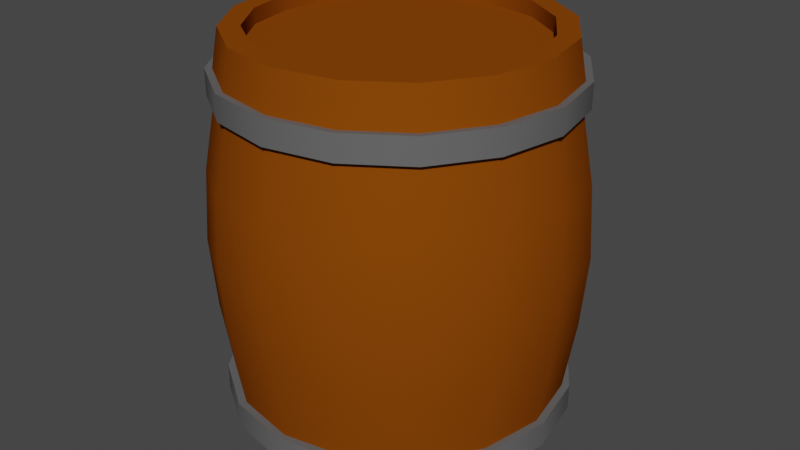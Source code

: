 # Source: barrel.blend  (saved by Blender 3.5.10; exported with 4.5.12 LTS)
import bpy
from mathutils import Matrix  # noqa: F401  (used for matrix-valued properties, if any)

bpy.ops.wm.read_factory_settings(use_empty=True)
scene = bpy.context.scene
scene.name = 'Scene'

# ---- collections
col_collection = bpy.data.collections.new('Collection'); scene.collection.children.link(col_collection)

# ---- materials (node trees are filled in below, after node groups)
mat_base = bpy.data.materials.new('Base')
mat_base.use_transparent_shadow = False
mat_ring = bpy.data.materials.new('Ring')
mat_ring.use_transparent_shadow = False

# ---- node groups
ng_auto_smooth = bpy.data.node_groups.new('Auto Smooth', 'GeometryNodeTree')
_s = ng_auto_smooth.interface.new_socket(name='Geometry', in_out='OUTPUT', socket_type='NodeSocketGeometry')
_s = ng_auto_smooth.interface.new_socket(name='Geometry', in_out='INPUT', socket_type='NodeSocketGeometry')
_s = ng_auto_smooth.interface.new_socket(name='Angle', in_out='INPUT', socket_type='NodeSocketFloat')
_s.subtype = 'ANGLE'
_s.min_value = 0.0
_s.max_value = 3.142
ng_auto_smooth.is_modifier = True
_N = ng_auto_smooth.nodes; _L = ng_auto_smooth.links
n0 = _N.new('NodeGroupOutput'); n0.name = 'Group Output'; n0.location = (480, -100)
n1 = _N.new('NodeGroupInput'); n1.name = 'Group Input'; n1.location = (-420, -300)
n2 = _N.new('NodeGroupInput'); n2.name = 'Group Input.001'; n2.location = (-60, -100)
n3 = _N.new('GeometryNodeSetShadeSmooth'); n3.name = 'Set Shade Smooth'; n3.location = (120, -100)
n3.domain = 'EDGE'
n4 = _N.new('GeometryNodeSetShadeSmooth'); n4.name = 'Set Shade Smooth.001'; n4.location = (300, -100)
n5 = _N.new('GeometryNodeInputMeshEdgeAngle'); n5.name = 'Edge Angle'; n5.location = (-420, -220)
n6 = _N.new('GeometryNodeInputEdgeSmooth'); n6.name = 'Is Edge Smooth'; n6.location = (-60, -160)
n7 = _N.new('GeometryNodeInputShadeSmooth'); n7.name = 'Is Face Smooth'; n7.location = (-240, -340)
n8 = _N.new('FunctionNodeBooleanMath'); n8.name = 'Boolean Math'; n8.location = (-60, -220)
n9 = _N.new('FunctionNodeCompare'); n9.name = 'Compare'; n9.location = (-240, -180)
n9.operation = 'LESS_EQUAL'
_L.new(n5.outputs[0], n9.inputs[0])
_L.new(n4.outputs[0], n0.inputs[0])
_L.new(n1.outputs[1], n9.inputs[1])
_L.new(n9.outputs[0], n8.inputs[0])
_L.new(n7.outputs[0], n8.inputs[1])
_L.new(n2.outputs[0], n3.inputs[0])
_L.new(n6.outputs[0], n3.inputs[1])
_L.new(n3.outputs[0], n4.inputs[0])
_L.new(n8.outputs[0], n3.inputs[2])
n0.is_active_output = True

# ---- material node trees
mat_base.use_nodes = True; mat_base.node_tree.nodes.clear()
_N = mat_base.node_tree.nodes; _L = mat_base.node_tree.links
n0 = _N.new('ShaderNodeBsdfPrincipled'); n0.name = 'Principled BSDF'; n0.location = (10, 300)
n0.distribution = 'GGX'
n0.subsurface_method = 'RANDOM_WALK_SKIN'
n0.inputs[0].default_value = (0.2266, 0.05547, 0.002272, 1.0)
n0.inputs[2].default_value = 1.0
n0.inputs[3].default_value = 1.45
n0.inputs[13].default_value = 0.0
n0.inputs[27].default_value = (0.0, 0.0, 0.0, 1.0)
n0.inputs[28].default_value = 1.0
n1 = _N.new('ShaderNodeOutputMaterial'); n1.name = 'Material Output'; n1.location = (300, 300)
_L.new(n0.outputs[0], n1.inputs[0])
n1.is_active_output = True
mat_ring.use_nodes = True; mat_ring.node_tree.nodes.clear()
_N = mat_ring.node_tree.nodes; _L = mat_ring.node_tree.links
n0 = _N.new('ShaderNodeBsdfPrincipled'); n0.name = 'Principled BSDF'; n0.location = (10, 300)
n0.distribution = 'GGX'
n0.subsurface_method = 'RANDOM_WALK_SKIN'
n0.inputs[0].default_value = (0.1237, 0.1237, 0.1237, 1.0)
n0.inputs[3].default_value = 1.45
n0.inputs[27].default_value = (0.0, 0.0, 0.0, 1.0)
n0.inputs[28].default_value = 1.0
n1 = _N.new('ShaderNodeOutputMaterial'); n1.name = 'Material Output'; n1.location = (300, 300)
_L.new(n0.outputs[0], n1.inputs[0])
n1.is_active_output = True

# ---- world
world_world = bpy.data.worlds.new('World'); scene.world = world_world
world_world.use_nodes = True; world_world.node_tree.nodes.clear()
_N = world_world.node_tree.nodes; _L = world_world.node_tree.links
n0 = _N.new('ShaderNodeOutputWorld'); n0.name = 'World Output'; n0.location = (300, 300)
n1 = _N.new('ShaderNodeBackground'); n1.name = 'Background'; n1.location = (10, 300)
n1.inputs[0].default_value = (0.05088, 0.05088, 0.05088, 1.0)
_L.new(n1.outputs[0], n0.inputs[0])
n0.is_active_output = True
world_world.color = (0.05088, 0.05088, 0.05088)
world_world.use_sun_shadow = False
world_world.sun_shadow_jitter_overblur = 0.0

# ---- meshes
me_cylinder = bpy.data.meshes.new('Cylinder')
me_cylinder.from_pydata([(1.273e-09, 0.8549, -1.0), (9.443e-10, 0.8367, 1.0), (0.3271, 0.7898, -1.0), (0.3202, 0.773, 1.0), (0.6045, 0.6045, -1.0), (0.5916, 0.5916, 1.0), (0.7898, 0.3271, -1.0), (0.773, 0.3202, 1.0), (0.8549, 2.547e-10, -1.0), (0.8367, 1.889e-10, 1.0), (0.7898, -0.3271, -1.0), (0.773, -0.3202, 1.0), (0.6045, -0.6045, -1.0), (0.5916, -0.5916, 1.0), (0.3271, -0.7898, -1.0), (0.3202, -0.773, 1.0), (1.273e-09, -0.8549, -1.0), (9.443e-10, -0.8367, 1.0), (-0.3271, -0.7898, -1.0), (-0.3202, -0.773, 1.0), (-0.6045, -0.6045, -1.0), (-0.5916, -0.5916, 1.0), (-0.7898, -0.3271, -1.0), (-0.773, -0.3202, 1.0), (-0.8549, 2.547e-10, -1.0), (-0.8367, 1.889e-10, 1.0), (-0.7898, 0.3271, -1.0), (-0.773, 0.3202, 1.0), (-0.6045, 0.6045, -1.0), (-0.5916, 0.5916, 1.0), (-0.3271, 0.7898, -1.0), (-0.3202, 0.773, 1.0), (0.0, 1.0, -0.7524), (0.3827, 0.9239, -0.7524), (0.7071, 0.7071, -0.7524), (0.9239, 0.3827, -0.7524), (1.0, 0.0, -0.7524), (0.9239, -0.3827, -0.7524), (0.7071, -0.7071, -0.7524), (0.3827, -0.9239, -0.7524), (0.0, -1.0, -0.7524), (-0.3827, -0.9239, -0.7524), (-0.7071, -0.7071, -0.7524), (-0.9239, -0.3827, -0.7524), (-1.0, 0.0, -0.7524), (-0.9239, 0.3827, -0.7524), (-0.7071, 0.7071, -0.7524), (-0.3827, 0.9239, -0.7524), (0.3827, 0.9239, -0.8762), (0.7071, 0.7071, -0.8762), (0.9239, 0.3827, -0.8762), (1.0, 0.0, -0.8762), (0.9239, -0.3827, -0.8762), (0.7071, -0.7071, -0.8762), (0.3827, -0.9239, -0.8762), (0.0, -1.0, -0.8762), (-0.3827, -0.9239, -0.8762), (-0.7071, -0.7071, -0.8762), (-0.9239, -0.3827, -0.8762), (-1.0, 0.0, -0.8762), (-0.9239, 0.3827, -0.8762), (-0.7071, 0.7071, -0.8762), (-0.3827, 0.9239, -0.8762), (0.0, 1.0, -0.8762), (0.0, 1.0, 0.6884), (0.3827, 0.9239, 0.6884), (0.7071, 0.7071, 0.6884), (0.9239, 0.3827, 0.6884), (1.0, 0.0, 0.6884), (0.9239, -0.3827, 0.6884), (0.7071, -0.7071, 0.6884), (0.3827, -0.9239, 0.6884), (0.0, -1.0, 0.6884), (-0.3827, -0.9239, 0.6884), (-0.7071, -0.7071, 0.6884), (-0.9239, -0.3827, 0.6884), (-1.0, 0.0, 0.6884), (-0.9239, 0.3827, 0.6884), (-0.7071, 0.7071, 0.6884), (-0.3827, 0.9239, 0.6884), (0.0, 1.0, 0.8103), (0.3827, 0.9239, 0.8103), (0.7071, 0.7071, 0.8103), (0.9239, 0.3827, 0.8103), (1.0, 0.0, 0.8103), (0.9239, -0.3827, 0.8103), (0.7071, -0.7071, 0.8103), (0.3827, -0.9239, 0.8103), (0.0, -1.0, 0.8103), (-0.3827, -0.9239, 0.8103), (-0.7071, -0.7071, 0.8103), (-0.9239, -0.3827, 0.8103), (-1.0, 0.0, 0.8103), (-0.9239, 0.3827, 0.8103), (-0.7071, 0.7071, 0.8103), (-0.3827, 0.9239, 0.8103), (0.3987, 0.9626, 0.8129), (0.3987, 0.9626, 0.6859), (0.7368, 0.7368, 0.8129), (0.7368, 0.7368, 0.6859), (0.9626, 0.3987, 0.8129), (0.9626, 0.3987, 0.6859), (1.042, 2.023e-10, 0.8129), (1.042, 2.023e-10, 0.6859), (0.9626, -0.3987, 0.8129), (0.9626, -0.3987, 0.6859), (0.7368, -0.7368, 0.8129), (0.7368, -0.7368, 0.6859), (0.3987, -0.9626, 0.8129), (0.3987, -0.9626, 0.6859), (0.0, -1.042, 0.8129), (0.0, -1.042, 0.6859), (-0.3987, -0.9626, 0.8129), (-0.3987, -0.9626, 0.6859), (-0.7368, -0.7368, 0.8129), (-0.7368, -0.7368, 0.6859), (-0.9626, -0.3987, 0.8129), (-0.9626, -0.3987, 0.6859), (-1.042, 2.023e-10, 0.8129), (-1.042, 2.023e-10, 0.6859), (-0.9626, 0.3987, 0.8129), (-0.9626, 0.3987, 0.6859), (-0.7368, 0.7368, 0.8129), (-0.7368, 0.7368, 0.6859), (-0.3987, 0.9626, 0.8129), (-0.3987, 0.9626, 0.6859), (0.0, 1.042, 0.6859), (0.0, 1.042, 0.8129), (3.287e-10, 1.045, -0.879), (3.287e-10, 1.045, -0.7496), (-0.4001, 0.9659, -0.7496), (-0.7392, 0.7392, -0.7496), (-0.9659, 0.4001, -0.7496), (-1.045, -1.096e-10, -0.7496), (-0.9659, -0.4001, -0.7496), (-0.7392, -0.7392, -0.7496), (-0.4001, -0.9659, -0.7496), (3.287e-10, -1.045, -0.7496), (0.4001, -0.9659, -0.7496), (0.7392, -0.7392, -0.7496), (0.9659, -0.4001, -0.7496), (1.045, -1.096e-10, -0.7496), (0.9659, 0.4001, -0.7496), (0.7392, 0.7392, -0.7496), (0.4001, 0.9659, -0.7496), (0.4001, 0.9659, -0.879), (0.7392, 0.7392, -0.879), (0.9659, 0.4001, -0.879), (1.045, -1.096e-10, -0.879), (0.9659, -0.4001, -0.879), (0.7392, -0.7392, -0.879), (0.4001, -0.9659, -0.879), (3.287e-10, -1.045, -0.879), (-0.4001, -0.9659, -0.879), (-0.7392, -0.7392, -0.879), (-0.9659, -0.4001, -0.879), (-1.045, -1.096e-10, -0.879), (-0.9659, 0.4001, -0.879), (-0.7392, 0.7392, -0.879), (-0.4001, 0.9659, -0.879), (0.4226, 1.02, -0.03198), (0.7809, 0.7809, -0.03198), (1.02, 0.4226, -0.03198), (1.104, -1.664e-10, -0.03198), (1.02, -0.4226, -0.03198), (0.7809, -0.7809, -0.03198), (0.4226, -1.02, -0.03198), (-5.999e-10, -1.104, -0.03198), (-0.4226, -1.02, -0.03198), (-0.7809, -0.7809, -0.03198), (-1.02, -0.4226, -0.03198), (-1.104, -1.664e-10, -0.03198), (-1.02, 0.4226, -0.03198), (-0.7809, 0.7809, -0.03198), (-0.4226, 1.02, -0.03198), (-5.999e-10, 1.104, -0.03198), (0.3677, 0.8877, 1.0), (9.443e-10, 0.9608, 1.0), (0.6794, 0.6794, 1.0), (0.8877, 0.3677, 1.0), (0.9608, 1.889e-10, 1.0), (0.8877, -0.3677, 1.0), (0.6794, -0.6794, 1.0), (0.3677, -0.8877, 1.0), (9.443e-10, -0.9608, 1.0), (-0.3677, -0.8877, 1.0), (-0.6794, -0.6794, 1.0), (-0.8877, -0.3677, 1.0), (-0.9608, 1.889e-10, 1.0), (-0.8877, 0.3677, 1.0), (-0.6794, 0.6794, 1.0), (-0.3677, 0.8877, 1.0), (0.3202, 0.773, 0.9243), (-5.367e-09, 0.8367, 0.9243), (0.5916, 0.5916, 0.9243), (0.773, 0.3202, 0.9243), (0.8367, 1.889e-10, 0.9243), (0.773, -0.3202, 0.9243), (0.5916, -0.5916, 0.9243), (0.3202, -0.773, 0.9243), (-5.367e-09, -0.8367, 0.9243), (-0.3202, -0.773, 0.9243), (-0.5916, -0.5916, 0.9243), (-0.773, -0.3202, 0.9243), (-0.8367, 1.889e-10, 0.9243), (-0.773, 0.3202, 0.9243), (-0.5916, 0.5916, 0.9243), (-0.3202, 0.773, 0.9243), (1.273e-09, 0.9472, -1.0), (0.3625, 0.8751, -1.0), (0.6698, 0.6698, -1.0), (0.8751, 0.3625, -1.0), (0.9472, 2.547e-10, -1.0), (0.8751, -0.3625, -1.0), (0.6698, -0.6698, -1.0), (0.3625, -0.8751, -1.0), (1.273e-09, -0.9472, -1.0), (-0.3625, -0.8751, -1.0), (-0.6698, -0.6698, -1.0), (-0.8751, -0.3625, -1.0), (-0.9472, 2.547e-10, -1.0), (-0.8751, 0.3625, -1.0), (-0.6698, 0.6698, -1.0), (-0.3625, 0.8751, -1.0), (1.273e-09, 0.8549, -0.9106), (0.3271, 0.7898, -0.9106), (0.6045, 0.6045, -0.9106), (0.7898, 0.3271, -0.9106), (0.8549, 2.547e-10, -0.9106), (0.7898, -0.3271, -0.9106), (0.6045, -0.6045, -0.9106), (0.3271, -0.7898, -0.9106), (1.273e-09, -0.8549, -0.9106), (-0.3271, -0.7898, -0.9106), (-0.6045, -0.6045, -0.9106), (-0.7898, -0.3271, -0.9106), (-0.8549, 2.547e-10, -0.9106), (-0.7898, 0.3271, -0.9106), (-0.6045, 0.6045, -0.9106), (-0.3271, 0.7898, -0.9106), (-1.345e-09, 1.078, 0.3282), (0.4124, 0.9957, 0.3282), (0.7621, 0.7621, 0.3282), (0.9957, 0.4124, 0.3282), (1.078, 2.824e-10, 0.3282), (0.9957, -0.4124, 0.3282), (0.7621, -0.7621, 0.3282), (0.4124, -0.9957, 0.3282), (-1.345e-09, -1.078, 0.3282), (-0.4124, -0.9957, 0.3282), (-0.7621, -0.7621, 0.3282), (-0.9957, -0.4124, 0.3282), (-1.078, 2.824e-10, 0.3282), (-0.9957, 0.4124, 0.3282), (-0.7621, 0.7621, 0.3282), (-0.4124, 0.9957, 0.3282), (0.4087, 0.9867, -0.3922), (0.7551, 0.7551, -0.3922), (0.9867, 0.4087, -0.3922), (1.068, 6.759e-11, -0.3922), (0.9867, -0.4087, -0.3922), (0.7551, -0.7551, -0.3922), (0.4087, -0.9867, -0.3922), (-6.845e-10, -1.068, -0.3922), (-0.4087, -0.9867, -0.3922), (-0.7551, -0.7551, -0.3922), (-0.9867, -0.4087, -0.3922), (-1.068, 6.759e-11, -0.3922), (-0.9867, 0.4087, -0.3922), (-0.7551, 0.7551, -0.3922), (-0.4087, 0.9867, -0.3922), (-6.845e-10, 1.068, -0.3922)], [], [(80, 177, 176, 81), (81, 176, 178, 82), (82, 178, 179, 83), (83, 179, 180, 84), (84, 180, 181, 85), (85, 181, 182, 86), (86, 182, 183, 87), (87, 183, 184, 88), (88, 184, 185, 89), (89, 185, 186, 90), (90, 186, 187, 91), (91, 187, 188, 92), (92, 188, 189, 93), (93, 189, 190, 94), (15, 13, 198, 199), (94, 190, 191, 95), (95, 191, 177, 80), (26, 28, 238, 237), (59, 58, 155, 156), (45, 46, 131, 132), (58, 57, 154, 155), (32, 33, 144, 129), (46, 47, 130, 131), (57, 56, 153, 154), (33, 34, 143, 144), (47, 32, 129, 130), (56, 55, 152, 153), (34, 35, 142, 143), (55, 54, 151, 152), (35, 36, 141, 142), (54, 53, 150, 151), (36, 37, 140, 141), (53, 52, 149, 150), (37, 38, 139, 140), (208, 63, 48, 209), (209, 48, 49, 210), (210, 49, 50, 211), (211, 50, 51, 212), (212, 51, 52, 213), (213, 52, 53, 214), (214, 53, 54, 215), (215, 54, 55, 216), (216, 55, 56, 217), (217, 56, 57, 218), (218, 57, 58, 219), (219, 58, 59, 220), (220, 59, 60, 221), (221, 60, 61, 222), (222, 61, 62, 223), (223, 62, 63, 208), (255, 79, 64, 240), (254, 78, 79, 255), (253, 77, 78, 254), (252, 76, 77, 253), (251, 75, 76, 252), (250, 74, 75, 251), (249, 73, 74, 250), (248, 72, 73, 249), (247, 71, 72, 248), (246, 70, 71, 247), (245, 69, 70, 246), (244, 68, 69, 245), (243, 67, 68, 244), (242, 66, 67, 243), (241, 65, 66, 242), (240, 64, 65, 241), (95, 80, 127, 124), (75, 74, 115, 117), (82, 83, 100, 98), (76, 75, 117, 119), (83, 84, 102, 100), (77, 76, 119, 121), (84, 85, 104, 102), (78, 77, 121, 123), (85, 86, 106, 104), (65, 64, 126, 97), (79, 78, 123, 125), (86, 87, 108, 106), (66, 65, 97, 99), (64, 79, 125, 126), (87, 88, 110, 108), (67, 66, 99, 101), (125, 124, 127, 126), (123, 122, 124, 125), (121, 120, 122, 123), (119, 118, 120, 121), (117, 116, 118, 119), (115, 114, 116, 117), (113, 112, 114, 115), (111, 110, 112, 113), (109, 108, 110, 111), (107, 106, 108, 109), (105, 104, 106, 107), (103, 102, 104, 105), (101, 100, 102, 103), (99, 98, 100, 101), (97, 96, 98, 99), (126, 127, 96, 97), (81, 82, 98, 96), (74, 73, 113, 115), (94, 95, 124, 122), (80, 81, 96, 127), (73, 72, 111, 113), (93, 94, 122, 120), (72, 71, 109, 111), (92, 93, 120, 118), (71, 70, 107, 109), (91, 92, 118, 116), (70, 69, 105, 107), (90, 91, 116, 114), (69, 68, 103, 105), (89, 90, 114, 112), (68, 67, 101, 103), (88, 89, 112, 110), (159, 130, 129, 128), (158, 131, 130, 159), (157, 132, 131, 158), (156, 133, 132, 157), (155, 134, 133, 156), (154, 135, 134, 155), (153, 136, 135, 154), (152, 137, 136, 153), (151, 138, 137, 152), (150, 139, 138, 151), (149, 140, 139, 150), (148, 141, 140, 149), (147, 142, 141, 148), (146, 143, 142, 147), (145, 144, 143, 146), (128, 129, 144, 145), (44, 45, 132, 133), (60, 59, 156, 157), (43, 44, 133, 134), (61, 60, 157, 158), (42, 43, 134, 135), (48, 63, 128, 145), (62, 61, 158, 159), (41, 42, 135, 136), (49, 48, 145, 146), (63, 62, 159, 128), (40, 41, 136, 137), (50, 49, 146, 147), (39, 40, 137, 138), (51, 50, 147, 148), (38, 39, 138, 139), (52, 51, 148, 149), (271, 175, 160, 256), (256, 160, 161, 257), (257, 161, 162, 258), (258, 162, 163, 259), (259, 163, 164, 260), (260, 164, 165, 261), (261, 165, 166, 262), (262, 166, 167, 263), (263, 167, 168, 264), (264, 168, 169, 265), (265, 169, 170, 266), (266, 170, 171, 267), (267, 171, 172, 268), (268, 172, 173, 269), (269, 173, 174, 270), (270, 174, 175, 271), (1, 3, 176, 177), (3, 5, 178, 176), (5, 7, 179, 178), (7, 9, 180, 179), (9, 11, 181, 180), (11, 13, 182, 181), (13, 15, 183, 182), (15, 17, 184, 183), (17, 19, 185, 184), (19, 21, 186, 185), (21, 23, 187, 186), (23, 25, 188, 187), (25, 27, 189, 188), (27, 29, 190, 189), (29, 31, 191, 190), (31, 1, 177, 191), (192, 193, 207, 206, 205, 204, 203, 202, 201, 200, 199, 198, 197, 196, 195, 194), (31, 29, 206, 207), (17, 15, 199, 200), (3, 1, 193, 192), (1, 31, 207, 193), (19, 17, 200, 201), (5, 3, 192, 194), (21, 19, 201, 202), (7, 5, 194, 195), (23, 21, 202, 203), (9, 7, 195, 196), (25, 23, 203, 204), (11, 9, 196, 197), (27, 25, 204, 205), (13, 11, 197, 198), (29, 27, 205, 206), (2, 0, 208, 209), (4, 2, 209, 210), (6, 4, 210, 211), (8, 6, 211, 212), (10, 8, 212, 213), (12, 10, 213, 214), (14, 12, 214, 215), (16, 14, 215, 216), (18, 16, 216, 217), (20, 18, 217, 218), (22, 20, 218, 219), (24, 22, 219, 220), (26, 24, 220, 221), (28, 26, 221, 222), (30, 28, 222, 223), (0, 30, 223, 208), (224, 225, 226, 227, 228, 229, 230, 231, 232, 233, 234, 235, 236, 237, 238, 239), (12, 14, 231, 230), (28, 30, 239, 238), (14, 16, 232, 231), (0, 2, 225, 224), (30, 0, 224, 239), (16, 18, 233, 232), (2, 4, 226, 225), (18, 20, 234, 233), (4, 6, 227, 226), (20, 22, 235, 234), (6, 8, 228, 227), (22, 24, 236, 235), (8, 10, 229, 228), (24, 26, 237, 236), (10, 12, 230, 229), (175, 240, 241, 160), (160, 241, 242, 161), (161, 242, 243, 162), (162, 243, 244, 163), (163, 244, 245, 164), (164, 245, 246, 165), (165, 246, 247, 166), (166, 247, 248, 167), (167, 248, 249, 168), (168, 249, 250, 169), (169, 250, 251, 170), (170, 251, 252, 171), (171, 252, 253, 172), (172, 253, 254, 173), (173, 254, 255, 174), (174, 255, 240, 175), (47, 270, 271, 32), (46, 269, 270, 47), (45, 268, 269, 46), (44, 267, 268, 45), (43, 266, 267, 44), (42, 265, 266, 43), (41, 264, 265, 42), (40, 263, 264, 41), (39, 262, 263, 40), (38, 261, 262, 39), (37, 260, 261, 38), (36, 259, 260, 37), (35, 258, 259, 36), (34, 257, 258, 35), (33, 256, 257, 34), (32, 271, 256, 33)])
me_cylinder.polygons.foreach_set('use_smooth', [True] * 258)
me_cylinder.polygons.foreach_set('material_index', [0, 0, 0, 0, 0, 0, 0, 0, 0, 0, 0, 0, 0, 0, 0, 0, 0, 0, 1, 1, 1, 1, 1, 1, 1, 1, 1, 1, 1, 1, 1, 1, 1, 1, 0, 0, 0, 0, 0, 0, 0, 0, 0, 0, 0, 0, 0, 0, 0, 0, 0, 0, 0, 0, 0, 0, 0, 0, 0, 0, 0, 0, 0, 0, 0, 0, 1, 1, 1, 1, 1, 1, 1, 1, 1, 1, 1, 1, 1, 1, 1, 1, 1, 1, 1, 1, 1, 1, 1, 1, 1, 1, 1, 1, 1, 1, 1, 1, 1, 1, 1, 1, 1, 1, 1, 1, 1, 1, 1, 1, 1, 1, 1, 1, 1, 1, 1, 1, 1, 1, 1, 1, 1, 1, 1, 1, 1, 1, 1, 1, 1, 1, 1, 1, 1, 1, 1, 1, 1, 1, 1, 1, 1, 1, 1, 1, 0, 0, 0, 0, 0, 0, 0, 0, 0, 0, 0, 0, 0, 0, 0, 0, 0, 0, 0, 0, 0, 0, 0, 0, 0, 0, 0, 0, 0, 0, 0, 0, 0, 0, 0, 0, 0, 0, 0, 0, 0, 0, 0, 0, 0, 0, 0, 0, 0, 0, 0, 0, 0, 0, 0, 0, 0, 0, 0, 0, 0, 0, 0, 0, 0, 0, 0, 0, 0, 0, 0, 0, 0, 0, 0, 0, 0, 0, 0, 0, 0, 0, 0, 0, 0, 0, 0, 0, 0, 0, 0, 0, 0, 0, 0, 0, 0, 0, 0, 0, 0, 0, 0, 0, 0, 0, 0, 0, 0, 0, 0, 0])
_uv = me_cylinder.uv_layers.new(name='UVMap')
_uv.uv.foreach_set('vector', [1.0, 0.9526, 1.0, 1.0, 0.9375, 1.0, 0.9375, 0.9526, 0.9375, 0.9526, 0.9375, 1.0, 0.875, 1.0, 0.875, 0.9526, 0.875, 0.9526, 0.875, 1.0, 0.8125, 1.0, 0.8125, 0.9526, 0.8125, 0.9526, 0.8125, 1.0, 0.75, 1.0, 0.75, 0.9526, 0.75, 0.9526, 0.75, 1.0, 0.6875, 1.0, 0.6875, 0.9526, 0.6875, 0.9526, 0.6875, 1.0, 0.625, 1.0, 0.625, 0.9526, 0.625, 0.9526, 0.625, 1.0, 0.5625, 1.0, 0.5625, 0.9526, 0.5625, 0.9526, 0.5625, 1.0, 0.5, 1.0, 0.5, 0.9526, 0.5, 0.9526, 0.5, 1.0, 0.4375, 1.0, 0.4375, 0.9526, 0.4375, 0.9526, 0.4375, 1.0, 0.375, 1.0, 0.375, 0.9526, 0.375, 0.9526, 0.375, 1.0, 0.3125, 1.0, 0.3125, 0.9526, 0.3125, 0.9526, 0.3125, 1.0, 0.25, 1.0, 0.25, 0.9526, 0.25, 0.9526, 0.25, 1.0, 0.1875, 1.0, 0.1875, 0.9526, 0.1875, 0.9526, 0.1875, 1.0, 0.125, 1.0, 0.125, 0.9526, 0.33, 0.05692, 0.3978, 0.1022, 0.3978, 0.1022, 0.33, 0.05692, 0.125, 0.9526, 0.125, 1.0, 0.0625, 1.0, 0.0625, 0.9526, 0.0625, 0.9526, 0.0625, 1.0, 0.0, 1.0, 0.0, 0.9526, 0.5499, 0.3329, 0.5968, 0.4032, 0.5968, 0.4032, 0.5499, 0.3329, 0.25, 0.531, 0.3125, 0.531, 0.3125, 0.531, 0.25, 0.531, 0.1875, 0.5619, 0.125, 0.5619, 0.125, 0.5619, 0.1875, 0.5619, 0.3125, 0.531, 0.375, 0.531, 0.375, 0.531, 0.3125, 0.531, 1.0, 0.5619, 0.9375, 0.5619, 0.9375, 0.5619, 1.0, 0.5619, 0.125, 0.5619, 0.0625, 0.5619, 0.0625, 0.5619, 0.125, 0.5619, 0.375, 0.531, 0.4375, 0.531, 0.4375, 0.531, 0.375, 0.531, 0.9375, 0.5619, 0.875, 0.5619, 0.875, 0.5619, 0.9375, 0.5619, 0.0625, 0.5619, 0.0, 0.5619, 0.0, 0.5619, 0.0625, 0.5619, 0.4375, 0.531, 0.5, 0.531, 0.5, 0.531, 0.4375, 0.531, 0.875, 0.5619, 0.8125, 0.5619, 0.8125, 0.5619, 0.875, 0.5619, 0.5, 0.531, 0.5625, 0.531, 0.5625, 0.531, 0.5, 0.531, 0.8125, 0.5619, 0.75, 0.5619, 0.75, 0.5619, 0.8125, 0.5619, 0.5625, 0.531, 0.625, 0.531, 0.625, 0.531, 0.5625, 0.531, 0.75, 0.5619, 0.6875, 0.5619, 0.6875, 0.5619, 0.75, 0.5619, 0.625, 0.531, 0.6875, 0.531, 0.6875, 0.531, 0.625, 0.531, 0.6875, 0.5619, 0.625, 0.5619, 0.625, 0.5619, 0.6875, 0.5619, 1.0, 0.5, 1.0, 0.531, 0.9375, 0.531, 0.9375, 0.5, 0.9375, 0.5, 0.9375, 0.531, 0.875, 0.531, 0.875, 0.5, 0.875, 0.5, 0.875, 0.531, 0.8125, 0.531, 0.8125, 0.5, 0.8125, 0.5, 0.8125, 0.531, 0.75, 0.531, 0.75, 0.5, 0.75, 0.5, 0.75, 0.531, 0.6875, 0.531, 0.6875, 0.5, 0.6875, 0.5, 0.6875, 0.531, 0.625, 0.531, 0.625, 0.5, 0.625, 0.5, 0.625, 0.531, 0.5625, 0.531, 0.5625, 0.5, 0.5625, 0.5, 0.5625, 0.531, 0.5, 0.531, 0.5, 0.5, 0.5, 0.5, 0.5, 0.531, 0.4375, 0.531, 0.4375, 0.5, 0.4375, 0.5, 0.4375, 0.531, 0.375, 0.531, 0.375, 0.5, 0.375, 0.5, 0.375, 0.531, 0.3125, 0.531, 0.3125, 0.5, 0.3125, 0.5, 0.3125, 0.531, 0.25, 0.531, 0.25, 0.5, 0.25, 0.5, 0.25, 0.531, 0.1875, 0.531, 0.1875, 0.5, 0.1875, 0.5, 0.1875, 0.531, 0.125, 0.531, 0.125, 0.5, 0.125, 0.5, 0.125, 0.531, 0.0625, 0.531, 0.0625, 0.5, 0.0625, 0.5, 0.0625, 0.531, 0.0, 0.531, 0.0, 0.5, 0.0625, 0.8317, 0.0625, 0.9221, 0.0, 0.9221, -0.0005125, 0.8317, 0.125, 0.8317, 0.125, 0.9221, 0.0625, 0.9221, 0.0625, 0.8317, 0.1875, 0.8317, 0.1875, 0.9221, 0.125, 0.9221, 0.125, 0.8317, 0.25, 0.8317, 0.25, 0.9221, 0.1875, 0.9221, 0.1875, 0.8317, 0.3125, 0.8317, 0.3125, 0.9221, 0.25, 0.9221, 0.25, 0.8317, 0.375, 0.8317, 0.375, 0.9221, 0.3125, 0.9221, 0.3125, 0.8317, 0.4375, 0.8317, 0.4375, 0.9221, 0.375, 0.9221, 0.375, 0.8317, 0.5, 0.8317, 0.5, 0.9221, 0.4375, 0.9221, 0.4375, 0.8317, 0.5625, 0.8317, 0.5625, 0.9221, 0.5, 0.9221, 0.5, 0.8317, 0.625, 0.8317, 0.625, 0.9221, 0.5625, 0.9221, 0.5625, 0.8317, 0.6875, 0.8317, 0.6875, 0.9221, 0.625, 0.9221, 0.625, 0.8317, 0.75, 0.8317, 0.75, 0.9221, 0.6875, 0.9221, 0.6875, 0.8317, 0.8125, 0.8317, 0.8125, 0.9221, 0.75, 0.9221, 0.75, 0.8317, 0.875, 0.8317, 0.875, 0.9221, 0.8125, 0.9221, 0.8125, 0.8317, 0.9375, 0.8317, 0.9375, 0.9221, 0.875, 0.9221, 0.875, 0.8317, 1.001, 0.8317, 1.0, 0.9221, 0.9375, 0.9221, 0.9375, 0.8317, 0.0625, 0.9526, 0.0, 0.9526, 0.0, 0.9526, 0.0625, 0.9526, 0.3125, 0.9221, 0.375, 0.9221, 0.375, 0.9221, 0.3125, 0.9221, 0.875, 0.9526, 0.8125, 0.9526, 0.8125, 0.9526, 0.875, 0.9526, 0.25, 0.9221, 0.3125, 0.9221, 0.3125, 0.9221, 0.25, 0.9221, 0.8125, 0.9526, 0.75, 0.9526, 0.75, 0.9526, 0.8125, 0.9526, 0.1875, 0.9221, 0.25, 0.9221, 0.25, 0.9221, 0.1875, 0.9221, 0.75, 0.9526, 0.6875, 0.9526, 0.6875, 0.9526, 0.75, 0.9526, 0.125, 0.9221, 0.1875, 0.9221, 0.1875, 0.9221, 0.125, 0.9221, 0.6875, 0.9526, 0.625, 0.9526, 0.625, 0.9526, 0.6875, 0.9526, 0.9375, 0.9221, 1.0, 0.9221, 1.0, 0.9221, 0.9375, 0.9221, 0.0625, 0.9221, 0.125, 0.9221, 0.125, 0.9221, 0.0625, 0.9221, 0.625, 0.9526, 0.5625, 0.9526, 0.5625, 0.9526, 0.625, 0.9526, 0.875, 0.9221, 0.9375, 0.9221, 0.9375, 0.9221, 0.875, 0.9221, 0.0, 0.9221, 0.0625, 0.9221, 0.0625, 0.9221, 0.0, 0.9221, 0.5625, 0.9526, 0.5, 0.9526, 0.5, 0.9526, 0.5625, 0.9526, 0.8125, 0.9221, 0.875, 0.9221, 0.875, 0.9221, 0.8125, 0.9221, 0.0625, 0.9221, 0.0625, 0.9526, 0.0, 0.9526, 0.0, 0.9221, 0.125, 0.9221, 0.125, 0.9526, 0.0625, 0.9526, 0.0625, 0.9221, 0.1875, 0.9221, 0.1875, 0.9526, 0.125, 0.9526, 0.125, 0.9221, 0.25, 0.9221, 0.25, 0.9526, 0.1875, 0.9526, 0.1875, 0.9221, 0.3125, 0.9221, 0.3125, 0.9526, 0.25, 0.9526, 0.25, 0.9221, 0.375, 0.9221, 0.375, 0.9526, 0.3125, 0.9526, 0.3125, 0.9221, 0.4375, 0.9221, 0.4375, 0.9526, 0.375, 0.9526, 0.375, 0.9221, 0.5, 0.9221, 0.5, 0.9526, 0.4375, 0.9526, 0.4375, 0.9221, 0.5625, 0.9221, 0.5625, 0.9526, 0.5, 0.9526, 0.5, 0.9221, 0.625, 0.9221, 0.625, 0.9526, 0.5625, 0.9526, 0.5625, 0.9221, 0.6875, 0.9221, 0.6875, 0.9526, 0.625, 0.9526, 0.625, 0.9221, 0.75, 0.9221, 0.75, 0.9526, 0.6875, 0.9526, 0.6875, 0.9221, 0.8125, 0.9221, 0.8125, 0.9526, 0.75, 0.9526, 0.75, 0.9221, 0.875, 0.9221, 0.875, 0.9526, 0.8125, 0.9526, 0.8125, 0.9221, 0.9375, 0.9221, 0.9375, 0.9526, 0.875, 0.9526, 0.875, 0.9221, 1.0, 0.9221, 1.0, 0.9526, 0.9375, 0.9526, 0.9375, 0.9221, 0.9375, 0.9526, 0.875, 0.9526, 0.875, 0.9526, 0.9375, 0.9526, 0.375, 0.9221, 0.4375, 0.9221, 0.4375, 0.9221, 0.375, 0.9221, 0.125, 0.9526, 0.0625, 0.9526, 0.0625, 0.9526, 0.125, 0.9526, 1.0, 0.9526, 0.9375, 0.9526, 0.9375, 0.9526, 1.0, 0.9526, 0.4375, 0.9221, 0.5, 0.9221, 0.5, 0.9221, 0.4375, 0.9221, 0.1875, 0.9526, 0.125, 0.9526, 0.125, 0.9526, 0.1875, 0.9526, 0.5, 0.9221, 0.5625, 0.9221, 0.5625, 0.9221, 0.5, 0.9221, 0.25, 0.9526, 0.1875, 0.9526, 0.1875, 0.9526, 0.25, 0.9526, 0.5625, 0.9221, 0.625, 0.9221, 0.625, 0.9221, 0.5625, 0.9221, 0.3125, 0.9526, 0.25, 0.9526, 0.25, 0.9526, 0.3125, 0.9526, 0.625, 0.9221, 0.6875, 0.9221, 0.6875, 0.9221, 0.625, 0.9221, 0.375, 0.9526, 0.3125, 0.9526, 0.3125, 0.9526, 0.375, 0.9526, 0.6875, 0.9221, 0.75, 0.9221, 0.75, 0.9221, 0.6875, 0.9221, 0.4375, 0.9526, 0.375, 0.9526, 0.375, 0.9526, 0.4375, 0.9526, 0.75, 0.9221, 0.8125, 0.9221, 0.8125, 0.9221, 0.75, 0.9221, 0.5, 0.9526, 0.4375, 0.9526, 0.4375, 0.9526, 0.5, 0.9526, 0.0625, 0.531, 0.0625, 0.5619, 0.0, 0.5619, 0.0, 0.531, 0.125, 0.531, 0.125, 0.5619, 0.0625, 0.5619, 0.0625, 0.531, 0.1875, 0.531, 0.1875, 0.5619, 0.125, 0.5619, 0.125, 0.531, 0.25, 0.531, 0.25, 0.5619, 0.1875, 0.5619, 0.1875, 0.531, 0.3125, 0.531, 0.3125, 0.5619, 0.25, 0.5619, 0.25, 0.531, 0.375, 0.531, 0.375, 0.5619, 0.3125, 0.5619, 0.3125, 0.531, 0.4375, 0.531, 0.4375, 0.5619, 0.375, 0.5619, 0.375, 0.531, 0.5, 0.531, 0.5, 0.5619, 0.4375, 0.5619, 0.4375, 0.531, 0.5625, 0.531, 0.5625, 0.5619, 0.5, 0.5619, 0.5, 0.531, 0.625, 0.531, 0.625, 0.5619, 0.5625, 0.5619, 0.5625, 0.531, 0.6875, 0.531, 0.6875, 0.5619, 0.625, 0.5619, 0.625, 0.531, 0.75, 0.531, 0.75, 0.5619, 0.6875, 0.5619, 0.6875, 0.531, 0.8125, 0.531, 0.8125, 0.5619, 0.75, 0.5619, 0.75, 0.531, 0.875, 0.531, 0.875, 0.5619, 0.8125, 0.5619, 0.8125, 0.531, 0.9375, 0.531, 0.9375, 0.5619, 0.875, 0.5619, 0.875, 0.531, 1.0, 0.531, 1.0, 0.5619, 0.9375, 0.5619, 0.9375, 0.531, 0.25, 0.5619, 0.1875, 0.5619, 0.1875, 0.5619, 0.25, 0.5619, 0.1875, 0.531, 0.25, 0.531, 0.25, 0.531, 0.1875, 0.531, 0.3125, 0.5619, 0.25, 0.5619, 0.25, 0.5619, 0.3125, 0.5619, 0.125, 0.531, 0.1875, 0.531, 0.1875, 0.531, 0.125, 0.531, 0.375, 0.5619, 0.3125, 0.5619, 0.3125, 0.5619, 0.375, 0.5619, 0.9375, 0.531, 1.0, 0.531, 1.0, 0.531, 0.9375, 0.531, 0.0625, 0.531, 0.125, 0.531, 0.125, 0.531, 0.0625, 0.531, 0.4375, 0.5619, 0.375, 0.5619, 0.375, 0.5619, 0.4375, 0.5619, 0.875, 0.531, 0.9375, 0.531, 0.9375, 0.531, 0.875, 0.531, 0.0, 0.531, 0.0625, 0.531, 0.0625, 0.531, 0.0, 0.531, 0.5, 0.5619, 0.4375, 0.5619, 0.4375, 0.5619, 0.5, 0.5619, 0.8125, 0.531, 0.875, 0.531, 0.875, 0.531, 0.8125, 0.531, 0.5625, 0.5619, 0.5, 0.5619, 0.5, 0.5619, 0.5625, 0.5619, 0.75, 0.531, 0.8125, 0.531, 0.8125, 0.531, 0.75, 0.531, 0.625, 0.5619, 0.5625, 0.5619, 0.5625, 0.5619, 0.625, 0.5619, 0.6875, 0.531, 0.75, 0.531, 0.75, 0.531, 0.6875, 0.531, 1.0, 0.6523, 1.0, 0.742, 0.9375, 0.742, 0.9375, 0.6523, 0.9375, 0.6523, 0.9375, 0.742, 0.875, 0.742, 0.875, 0.6523, 0.875, 0.6523, 0.875, 0.742, 0.8125, 0.742, 0.8125, 0.6523, 0.8125, 0.6523, 0.8125, 0.742, 0.75, 0.742, 0.75, 0.6523, 0.75, 0.6523, 0.75, 0.742, 0.6875, 0.742, 0.6875, 0.6523, 0.6875, 0.6523, 0.6875, 0.742, 0.625, 0.742, 0.625, 0.6523, 0.625, 0.6523, 0.625, 0.742, 0.5625, 0.742, 0.5625, 0.6523, 0.5625, 0.6523, 0.5625, 0.742, 0.5, 0.742, 0.5, 0.6523, 0.5, 0.6523, 0.5, 0.742, 0.4375, 0.742, 0.4375, 0.6523, 0.4375, 0.6523, 0.4375, 0.742, 0.375, 0.742, 0.375, 0.6523, 0.375, 0.6523, 0.375, 0.742, 0.3125, 0.742, 0.3125, 0.6523, 0.3125, 0.6523, 0.3125, 0.742, 0.25, 0.742, 0.25, 0.6523, 0.25, 0.6523, 0.25, 0.742, 0.1875, 0.742, 0.1875, 0.6523, 0.1875, 0.6523, 0.1875, 0.742, 0.125, 0.742, 0.125, 0.6523, 0.125, 0.6523, 0.125, 0.742, 0.0625, 0.742, 0.0625, 0.6523, 0.0625, 0.6523, 0.0625, 0.742, 0.0, 0.742, -0.0004192, 0.6523, 0.25, 0.459, 0.33, 0.4431, 0.3418, 0.4717, 0.25, 0.49, 0.33, 0.4431, 0.3978, 0.3978, 0.4197, 0.4197, 0.3418, 0.4717, 0.3978, 0.3978, 0.4431, 0.33, 0.4717, 0.3418, 0.4197, 0.4197, 0.4431, 0.33, 0.459, 0.25, 0.49, 0.25, 0.4717, 0.3418, 0.459, 0.25, 0.4431, 0.17, 0.4717, 0.1582, 0.49, 0.25, 0.4431, 0.17, 0.3978, 0.1022, 0.4197, 0.08029, 0.4717, 0.1582, 0.3978, 0.1022, 0.33, 0.05692, 0.3418, 0.02827, 0.4197, 0.08029, 0.33, 0.05692, 0.25, 0.04101, 0.25, 0.01, 0.3418, 0.02827, 0.25, 0.04101, 0.17, 0.05692, 0.1582, 0.02827, 0.25, 0.01, 0.17, 0.05692, 0.1022, 0.1022, 0.08029, 0.08029, 0.1582, 0.02827, 0.1022, 0.1022, 0.05692, 0.17, 0.02827, 0.1582, 0.08029, 0.08029, 0.05692, 0.17, 0.04101, 0.25, 0.01, 0.25, 0.02827, 0.1582, 0.04101, 0.25, 0.05692, 0.33, 0.02827, 0.3418, 0.01, 0.25, 0.05692, 0.33, 0.1022, 0.3978, 0.08029, 0.4197, 0.02827, 0.3418, 0.1022, 0.3978, 0.17, 0.4431, 0.1582, 0.4717, 0.08029, 0.4197, 0.17, 0.4431, 0.25, 0.459, 0.25, 0.49, 0.1582, 0.4717, 0.33, 0.4431, 0.25, 0.459, 0.17, 0.4431, 0.1022, 0.3978, 0.05692, 0.33, 0.04101, 0.25, 0.05692, 0.17, 0.1022, 0.1022, 0.17, 0.05692, 0.25, 0.04101, 0.33, 0.05692, 0.3978, 0.1022, 0.4431, 0.17, 0.459, 0.25, 0.4431, 0.33, 0.3978, 0.3978, 0.17, 0.4431, 0.1022, 0.3978, 0.1022, 0.3978, 0.17, 0.4431, 0.25, 0.04101, 0.33, 0.05692, 0.33, 0.05692, 0.25, 0.04101, 0.33, 0.4431, 0.25, 0.459, 0.25, 0.459, 0.33, 0.4431, 0.25, 0.459, 0.17, 0.4431, 0.17, 0.4431, 0.25, 0.459, 0.17, 0.05692, 0.25, 0.04101, 0.25, 0.04101, 0.17, 0.05692, 0.3978, 0.3978, 0.33, 0.4431, 0.33, 0.4431, 0.3978, 0.3978, 0.1022, 0.1022, 0.17, 0.05692, 0.17, 0.05692, 0.1022, 0.1022, 0.4431, 0.33, 0.3978, 0.3978, 0.3978, 0.3978, 0.4431, 0.33, 0.05692, 0.17, 0.1022, 0.1022, 0.1022, 0.1022, 0.05692, 0.17, 0.459, 0.25, 0.4431, 0.33, 0.4431, 0.33, 0.459, 0.25, 0.04101, 0.25, 0.05692, 0.17, 0.05692, 0.17, 0.04101, 0.25, 0.4431, 0.17, 0.459, 0.25, 0.459, 0.25, 0.4431, 0.17, 0.05692, 0.33, 0.04101, 0.25, 0.04101, 0.25, 0.05692, 0.33, 0.3978, 0.1022, 0.4431, 0.17, 0.4431, 0.17, 0.3978, 0.1022, 0.1022, 0.3978, 0.05692, 0.33, 0.05692, 0.33, 0.1022, 0.3978, 0.8329, 0.4501, 0.75, 0.4666, 0.75, 0.49, 0.8418, 0.4717, 0.9032, 0.4032, 0.8329, 0.4501, 0.8418, 0.4717, 0.9197, 0.4197, 0.9501, 0.3329, 0.9032, 0.4032, 0.9197, 0.4197, 0.9717, 0.3418, 0.9666, 0.25, 0.9501, 0.3329, 0.9717, 0.3418, 0.99, 0.25, 0.9501, 0.1671, 0.9666, 0.25, 0.99, 0.25, 0.9717, 0.1582, 0.9032, 0.09684, 0.9501, 0.1671, 0.9717, 0.1582, 0.9197, 0.08029, 0.8329, 0.04988, 0.9032, 0.09684, 0.9197, 0.08029, 0.8418, 0.02827, 0.75, 0.03339, 0.8329, 0.04988, 0.8418, 0.02827, 0.75, 0.01, 0.6671, 0.04988, 0.75, 0.03339, 0.75, 0.01, 0.6582, 0.02827, 0.5968, 0.09684, 0.6671, 0.04988, 0.6582, 0.02827, 0.5803, 0.08029, 0.5499, 0.1671, 0.5968, 0.09684, 0.5803, 0.08029, 0.5283, 0.1582, 0.5334, 0.25, 0.5499, 0.1671, 0.5283, 0.1582, 0.51, 0.25, 0.5499, 0.3329, 0.5334, 0.25, 0.51, 0.25, 0.5283, 0.3418, 0.5968, 0.4032, 0.5499, 0.3329, 0.5283, 0.3418, 0.5803, 0.4197, 0.6671, 0.4501, 0.5968, 0.4032, 0.5803, 0.4197, 0.6582, 0.4717, 0.75, 0.4666, 0.6671, 0.4501, 0.6582, 0.4717, 0.75, 0.49, 0.75, 0.4666, 0.8329, 0.4501, 0.9032, 0.4032, 0.9501, 0.3329, 0.9666, 0.25, 0.9501, 0.1671, 0.9032, 0.09684, 0.8329, 0.04988, 0.75, 0.03339, 0.6671, 0.04988, 0.5968, 0.09684, 0.5499, 0.1671, 0.5334, 0.25, 0.5499, 0.3329, 0.5968, 0.4032, 0.6671, 0.4501, 0.9032, 0.09684, 0.8329, 0.04988, 0.8329, 0.04988, 0.9032, 0.09684, 0.5968, 0.4032, 0.6671, 0.4501, 0.6671, 0.4501, 0.5968, 0.4032, 0.8329, 0.04988, 0.75, 0.03339, 0.75, 0.03339, 0.8329, 0.04988, 0.75, 0.4666, 0.8329, 0.4501, 0.8329, 0.4501, 0.75, 0.4666, 0.6671, 0.4501, 0.75, 0.4666, 0.75, 0.4666, 0.6671, 0.4501, 0.75, 0.03339, 0.6671, 0.04988, 0.6671, 0.04988, 0.75, 0.03339, 0.8329, 0.4501, 0.9032, 0.4032, 0.9032, 0.4032, 0.8329, 0.4501, 0.6671, 0.04988, 0.5968, 0.09684, 0.5968, 0.09684, 0.6671, 0.04988, 0.9032, 0.4032, 0.9501, 0.3329, 0.9501, 0.3329, 0.9032, 0.4032, 0.5968, 0.09684, 0.5499, 0.1671, 0.5499, 0.1671, 0.5968, 0.09684, 0.9501, 0.3329, 0.9666, 0.25, 0.9666, 0.25, 0.9501, 0.3329, 0.5499, 0.1671, 0.5334, 0.25, 0.5334, 0.25, 0.5499, 0.1671, 0.9666, 0.25, 0.9501, 0.1671, 0.9501, 0.1671, 0.9666, 0.25, 0.5334, 0.25, 0.5499, 0.3329, 0.5499, 0.3329, 0.5334, 0.25, 0.9501, 0.1671, 0.9032, 0.09684, 0.9032, 0.09684, 0.9501, 0.1671, 1.0, 0.742, 1.001, 0.8317, 0.9375, 0.8317, 0.9375, 0.742, 0.9375, 0.742, 0.9375, 0.8317, 0.875, 0.8317, 0.875, 0.742, 0.875, 0.742, 0.875, 0.8317, 0.8125, 0.8317, 0.8125, 0.742, 0.8125, 0.742, 0.8125, 0.8317, 0.75, 0.8317, 0.75, 0.742, 0.75, 0.742, 0.75, 0.8317, 0.6875, 0.8317, 0.6875, 0.742, 0.6875, 0.742, 0.6875, 0.8317, 0.625, 0.8317, 0.625, 0.742, 0.625, 0.742, 0.625, 0.8317, 0.5625, 0.8317, 0.5625, 0.742, 0.5625, 0.742, 0.5625, 0.8317, 0.5, 0.8317, 0.5, 0.742, 0.5, 0.742, 0.5, 0.8317, 0.4375, 0.8317, 0.4375, 0.742, 0.4375, 0.742, 0.4375, 0.8317, 0.375, 0.8317, 0.375, 0.742, 0.375, 0.742, 0.375, 0.8317, 0.3125, 0.8317, 0.3125, 0.742, 0.3125, 0.742, 0.3125, 0.8317, 0.25, 0.8317, 0.25, 0.742, 0.25, 0.742, 0.25, 0.8317, 0.1875, 0.8317, 0.1875, 0.742, 0.1875, 0.742, 0.1875, 0.8317, 0.125, 0.8317, 0.125, 0.742, 0.125, 0.742, 0.125, 0.8317, 0.0625, 0.8317, 0.0625, 0.742, 0.0625, 0.742, 0.0625, 0.8317, -0.0005125, 0.8317, 0.0, 0.742, 0.0625, 0.5619, 0.0625, 0.6523, -0.0004192, 0.6523, 0.0, 0.5619, 0.125, 0.5619, 0.125, 0.6523, 0.0625, 0.6523, 0.0625, 0.5619, 0.1875, 0.5619, 0.1875, 0.6523, 0.125, 0.6523, 0.125, 0.5619, 0.25, 0.5619, 0.25, 0.6523, 0.1875, 0.6523, 0.1875, 0.5619, 0.3125, 0.5619, 0.3125, 0.6523, 0.25, 0.6523, 0.25, 0.5619, 0.375, 0.5619, 0.375, 0.6523, 0.3125, 0.6523, 0.3125, 0.5619, 0.4375, 0.5619, 0.4375, 0.6523, 0.375, 0.6523, 0.375, 0.5619, 0.5, 0.5619, 0.5, 0.6523, 0.4375, 0.6523, 0.4375, 0.5619, 0.5625, 0.5619, 0.5625, 0.6523, 0.5, 0.6523, 0.5, 0.5619, 0.625, 0.5619, 0.625, 0.6523, 0.5625, 0.6523, 0.5625, 0.5619, 0.6875, 0.5619, 0.6875, 0.6523, 0.625, 0.6523, 0.625, 0.5619, 0.75, 0.5619, 0.75, 0.6523, 0.6875, 0.6523, 0.6875, 0.5619, 0.8125, 0.5619, 0.8125, 0.6523, 0.75, 0.6523, 0.75, 0.5619, 0.875, 0.5619, 0.875, 0.6523, 0.8125, 0.6523, 0.8125, 0.5619, 0.9375, 0.5619, 0.9375, 0.6523, 0.875, 0.6523, 0.875, 0.5619, 1.0, 0.5619, 1.0, 0.6523, 0.9375, 0.6523, 0.9375, 0.5619])
me_cylinder.materials.append(mat_base)
me_cylinder.materials.append(mat_ring)
me_cylinder.update()

# ---- objects
ob_barrel = bpy.data.objects.new('Barrel', me_cylinder)

# ---- transforms, parenting, visibility, modifiers, constraints
ob_barrel.location = (0.0, 0.0, 1.895)
ob_barrel.scale = (1.545, 1.545, 1.869)
_m = ob_barrel.modifiers.new('Auto Smooth', 'NODES')
_m.node_group = ng_auto_smooth
_gi = [s.identifier for s in ng_auto_smooth.interface.items_tree if s.item_type == 'SOCKET' and s.in_out == 'INPUT']
_m[_gi[1]] = 0.5236  # Angle

# ---- collection membership
col_collection.objects.link(ob_barrel)

# ---- scene / render settings (as saved in the file)
scene.frame_start = 1; scene.frame_end = 250; scene.frame_set(1)
scene.render.engine = 'BLENDER_EEVEE_NEXT'
scene.cycles.sampling_pattern = 'TABULATED_SOBOL'
scene.view_settings.view_transform = 'Filmic'
bpy.context.view_layer.update()

# ---- added for rendering (the .blend has no active camera and no usable light): camera, sun
cam_auto = bpy.data.cameras.new('AutoCamera')
cam_auto.lens = 50.0
cam_auto.sensor_width = 36.0
cam_auto.clip_end = 1000.0
ob_auto_camera = bpy.data.objects.new('AutoCamera', cam_auto)
scene.collection.objects.link(ob_auto_camera)
ob_auto_camera.location = (5.64762, -6.77715, 6.41285)
ob_auto_camera.rotation_euler = (1.09748, -7.21219e-08, 0.694738)
scene.camera = ob_auto_camera
light_auto_sun = bpy.data.lights.new('AutoSun', 'SUN')
light_auto_sun.energy = 3.0
light_auto_sun.angle = 0.0523599
ob_auto_sun = bpy.data.objects.new('AutoSun', light_auto_sun)
scene.collection.objects.link(ob_auto_sun)
ob_auto_sun.rotation_euler = (0.872665, 0.174533, 0.523599)
bpy.context.view_layer.update()
